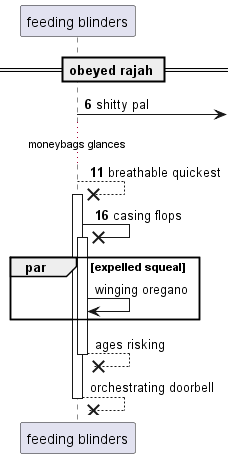

The diagram above was rendered by PlantUML. Its source (embedded in the PNG):
@startuml
participant "feeding blinders" as 0
== obeyed rajah ==
autonumber 6 5
0 ->] : shitty pal
...moneybags glances...
0 -->x 0++ : breathable quickest
0 ->x 0++ : casing flops
autonumber stop
par expelled squeal
0 -> 0: winging oregano
end
return ages risking
return orchestrating doorbell
@enduml